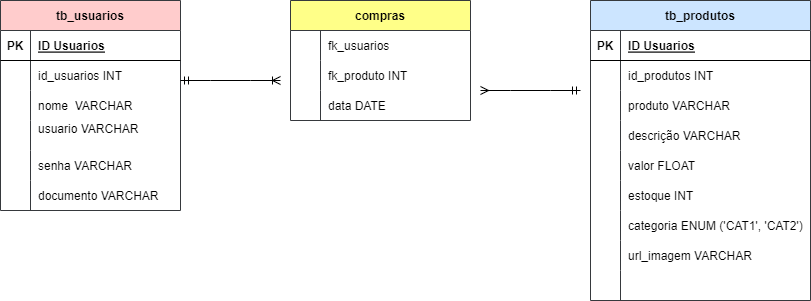

The diagram above was exported from draw.io. Its source (the exported page's mxGraphModel, read from the mxfile embedded in the PNG):
<mxGraphModel dx="868" dy="450" grid="1" gridSize="10" guides="1" tooltips="1" connect="1" arrows="1" fold="1" page="1" pageScale="1" pageWidth="827" pageHeight="1169" math="0" shadow="0">
  <root>
    <mxCell id="0" />
    <mxCell id="1" parent="0" />
    <mxCell id="cX0taTCuwek-DxnCnfWL-1" value="tb_usuarios" style="shape=table;startSize=30;container=1;collapsible=1;childLayout=tableLayout;fixedRows=1;rowLines=0;fontStyle=1;align=center;resizeLast=1;fillColor=#ffcccc;strokeColor=#36393d;" vertex="1" parent="1">
      <mxGeometry x="20" y="40" width="180" height="210" as="geometry" />
    </mxCell>
    <mxCell id="cX0taTCuwek-DxnCnfWL-2" value="" style="shape=tableRow;horizontal=0;startSize=0;swimlaneHead=0;swimlaneBody=0;fillColor=none;collapsible=0;dropTarget=0;points=[[0,0.5],[1,0.5]];portConstraint=eastwest;top=0;left=0;right=0;bottom=1;" vertex="1" parent="cX0taTCuwek-DxnCnfWL-1">
      <mxGeometry y="30" width="180" height="30" as="geometry" />
    </mxCell>
    <mxCell id="cX0taTCuwek-DxnCnfWL-3" value="PK" style="shape=partialRectangle;connectable=0;fillColor=none;top=0;left=0;bottom=0;right=0;fontStyle=1;overflow=hidden;" vertex="1" parent="cX0taTCuwek-DxnCnfWL-2">
      <mxGeometry width="30" height="30" as="geometry">
        <mxRectangle width="30" height="30" as="alternateBounds" />
      </mxGeometry>
    </mxCell>
    <mxCell id="cX0taTCuwek-DxnCnfWL-4" value="ID Usuarios" style="shape=partialRectangle;connectable=0;fillColor=none;top=0;left=0;bottom=0;right=0;align=left;spacingLeft=6;fontStyle=5;overflow=hidden;" vertex="1" parent="cX0taTCuwek-DxnCnfWL-2">
      <mxGeometry x="30" width="150" height="30" as="geometry">
        <mxRectangle width="150" height="30" as="alternateBounds" />
      </mxGeometry>
    </mxCell>
    <mxCell id="cX0taTCuwek-DxnCnfWL-5" value="" style="shape=tableRow;horizontal=0;startSize=0;swimlaneHead=0;swimlaneBody=0;fillColor=none;collapsible=0;dropTarget=0;points=[[0,0.5],[1,0.5]];portConstraint=eastwest;top=0;left=0;right=0;bottom=0;" vertex="1" parent="cX0taTCuwek-DxnCnfWL-1">
      <mxGeometry y="60" width="180" height="30" as="geometry" />
    </mxCell>
    <mxCell id="cX0taTCuwek-DxnCnfWL-6" value="" style="shape=partialRectangle;connectable=0;fillColor=none;top=0;left=0;bottom=0;right=0;editable=1;overflow=hidden;" vertex="1" parent="cX0taTCuwek-DxnCnfWL-5">
      <mxGeometry width="30" height="30" as="geometry">
        <mxRectangle width="30" height="30" as="alternateBounds" />
      </mxGeometry>
    </mxCell>
    <mxCell id="cX0taTCuwek-DxnCnfWL-7" value="id_usuarios INT" style="shape=partialRectangle;connectable=0;fillColor=none;top=0;left=0;bottom=0;right=0;align=left;spacingLeft=6;overflow=hidden;" vertex="1" parent="cX0taTCuwek-DxnCnfWL-5">
      <mxGeometry x="30" width="150" height="30" as="geometry">
        <mxRectangle width="150" height="30" as="alternateBounds" />
      </mxGeometry>
    </mxCell>
    <mxCell id="cX0taTCuwek-DxnCnfWL-8" value="" style="shape=tableRow;horizontal=0;startSize=0;swimlaneHead=0;swimlaneBody=0;fillColor=none;collapsible=0;dropTarget=0;points=[[0,0.5],[1,0.5]];portConstraint=eastwest;top=0;left=0;right=0;bottom=0;" vertex="1" parent="cX0taTCuwek-DxnCnfWL-1">
      <mxGeometry y="90" width="180" height="30" as="geometry" />
    </mxCell>
    <mxCell id="cX0taTCuwek-DxnCnfWL-9" value="" style="shape=partialRectangle;connectable=0;fillColor=none;top=0;left=0;bottom=0;right=0;editable=1;overflow=hidden;" vertex="1" parent="cX0taTCuwek-DxnCnfWL-8">
      <mxGeometry width="30" height="30" as="geometry">
        <mxRectangle width="30" height="30" as="alternateBounds" />
      </mxGeometry>
    </mxCell>
    <mxCell id="cX0taTCuwek-DxnCnfWL-10" value="nome  VARCHAR" style="shape=partialRectangle;connectable=0;fillColor=none;top=0;left=0;bottom=0;right=0;align=left;spacingLeft=6;overflow=hidden;" vertex="1" parent="cX0taTCuwek-DxnCnfWL-8">
      <mxGeometry x="30" width="150" height="30" as="geometry">
        <mxRectangle width="150" height="30" as="alternateBounds" />
      </mxGeometry>
    </mxCell>
    <mxCell id="cX0taTCuwek-DxnCnfWL-11" value="" style="shape=tableRow;horizontal=0;startSize=0;swimlaneHead=0;swimlaneBody=0;fillColor=none;collapsible=0;dropTarget=0;points=[[0,0.5],[1,0.5]];portConstraint=eastwest;top=0;left=0;right=0;bottom=0;" vertex="1" parent="cX0taTCuwek-DxnCnfWL-1">
      <mxGeometry y="120" width="180" height="30" as="geometry" />
    </mxCell>
    <mxCell id="cX0taTCuwek-DxnCnfWL-12" value="" style="shape=partialRectangle;connectable=0;fillColor=none;top=0;left=0;bottom=0;right=0;editable=1;overflow=hidden;" vertex="1" parent="cX0taTCuwek-DxnCnfWL-11">
      <mxGeometry width="30" height="30" as="geometry">
        <mxRectangle width="30" height="30" as="alternateBounds" />
      </mxGeometry>
    </mxCell>
    <mxCell id="cX0taTCuwek-DxnCnfWL-13" value="usuario VARCHAR&#10;" style="shape=partialRectangle;connectable=0;fillColor=none;top=0;left=0;bottom=0;right=0;align=left;spacingLeft=6;overflow=hidden;" vertex="1" parent="cX0taTCuwek-DxnCnfWL-11">
      <mxGeometry x="30" width="150" height="30" as="geometry">
        <mxRectangle width="150" height="30" as="alternateBounds" />
      </mxGeometry>
    </mxCell>
    <mxCell id="cX0taTCuwek-DxnCnfWL-26" style="shape=tableRow;horizontal=0;startSize=0;swimlaneHead=0;swimlaneBody=0;fillColor=none;collapsible=0;dropTarget=0;points=[[0,0.5],[1,0.5]];portConstraint=eastwest;top=0;left=0;right=0;bottom=0;" vertex="1" parent="cX0taTCuwek-DxnCnfWL-1">
      <mxGeometry y="150" width="180" height="30" as="geometry" />
    </mxCell>
    <mxCell id="cX0taTCuwek-DxnCnfWL-27" style="shape=partialRectangle;connectable=0;fillColor=none;top=0;left=0;bottom=0;right=0;editable=1;overflow=hidden;" vertex="1" parent="cX0taTCuwek-DxnCnfWL-26">
      <mxGeometry width="30" height="30" as="geometry">
        <mxRectangle width="30" height="30" as="alternateBounds" />
      </mxGeometry>
    </mxCell>
    <mxCell id="cX0taTCuwek-DxnCnfWL-28" value="senha VARCHAR" style="shape=partialRectangle;connectable=0;fillColor=none;top=0;left=0;bottom=0;right=0;align=left;spacingLeft=6;overflow=hidden;" vertex="1" parent="cX0taTCuwek-DxnCnfWL-26">
      <mxGeometry x="30" width="150" height="30" as="geometry">
        <mxRectangle width="150" height="30" as="alternateBounds" />
      </mxGeometry>
    </mxCell>
    <mxCell id="cX0taTCuwek-DxnCnfWL-29" style="shape=tableRow;horizontal=0;startSize=0;swimlaneHead=0;swimlaneBody=0;fillColor=none;collapsible=0;dropTarget=0;points=[[0,0.5],[1,0.5]];portConstraint=eastwest;top=0;left=0;right=0;bottom=0;" vertex="1" parent="cX0taTCuwek-DxnCnfWL-1">
      <mxGeometry y="180" width="180" height="30" as="geometry" />
    </mxCell>
    <mxCell id="cX0taTCuwek-DxnCnfWL-30" style="shape=partialRectangle;connectable=0;fillColor=none;top=0;left=0;bottom=0;right=0;editable=1;overflow=hidden;" vertex="1" parent="cX0taTCuwek-DxnCnfWL-29">
      <mxGeometry width="30" height="30" as="geometry">
        <mxRectangle width="30" height="30" as="alternateBounds" />
      </mxGeometry>
    </mxCell>
    <mxCell id="cX0taTCuwek-DxnCnfWL-31" value="documento VARCHAR" style="shape=partialRectangle;connectable=0;fillColor=none;top=0;left=0;bottom=0;right=0;align=left;spacingLeft=6;overflow=hidden;" vertex="1" parent="cX0taTCuwek-DxnCnfWL-29">
      <mxGeometry x="30" width="150" height="30" as="geometry">
        <mxRectangle width="150" height="30" as="alternateBounds" />
      </mxGeometry>
    </mxCell>
    <mxCell id="cX0taTCuwek-DxnCnfWL-35" value="" style="edgeStyle=entityRelationEdgeStyle;fontSize=12;html=1;endArrow=ERoneToMany;startArrow=ERmandOne;rounded=0;" edge="1" parent="1">
      <mxGeometry width="100" height="100" relative="1" as="geometry">
        <mxPoint x="200" y="120" as="sourcePoint" />
        <mxPoint x="300" y="120" as="targetPoint" />
      </mxGeometry>
    </mxCell>
    <mxCell id="cX0taTCuwek-DxnCnfWL-36" value="compras" style="shape=table;startSize=30;container=1;collapsible=1;childLayout=tableLayout;fixedRows=1;rowLines=0;fontStyle=1;align=center;resizeLast=1;fillColor=#ffff88;strokeColor=#36393d;" vertex="1" parent="1">
      <mxGeometry x="310" y="40" width="180" height="120" as="geometry" />
    </mxCell>
    <mxCell id="cX0taTCuwek-DxnCnfWL-40" value="" style="shape=tableRow;horizontal=0;startSize=0;swimlaneHead=0;swimlaneBody=0;fillColor=none;collapsible=0;dropTarget=0;points=[[0,0.5],[1,0.5]];portConstraint=eastwest;top=0;left=0;right=0;bottom=0;" vertex="1" parent="cX0taTCuwek-DxnCnfWL-36">
      <mxGeometry y="30" width="180" height="30" as="geometry" />
    </mxCell>
    <mxCell id="cX0taTCuwek-DxnCnfWL-41" value="" style="shape=partialRectangle;connectable=0;fillColor=none;top=0;left=0;bottom=0;right=0;editable=1;overflow=hidden;" vertex="1" parent="cX0taTCuwek-DxnCnfWL-40">
      <mxGeometry width="30" height="30" as="geometry">
        <mxRectangle width="30" height="30" as="alternateBounds" />
      </mxGeometry>
    </mxCell>
    <mxCell id="cX0taTCuwek-DxnCnfWL-42" value="fk_usuarios" style="shape=partialRectangle;connectable=0;fillColor=none;top=0;left=0;bottom=0;right=0;align=left;spacingLeft=6;overflow=hidden;" vertex="1" parent="cX0taTCuwek-DxnCnfWL-40">
      <mxGeometry x="30" width="150" height="30" as="geometry">
        <mxRectangle width="150" height="30" as="alternateBounds" />
      </mxGeometry>
    </mxCell>
    <mxCell id="cX0taTCuwek-DxnCnfWL-43" value="" style="shape=tableRow;horizontal=0;startSize=0;swimlaneHead=0;swimlaneBody=0;fillColor=none;collapsible=0;dropTarget=0;points=[[0,0.5],[1,0.5]];portConstraint=eastwest;top=0;left=0;right=0;bottom=0;" vertex="1" parent="cX0taTCuwek-DxnCnfWL-36">
      <mxGeometry y="60" width="180" height="30" as="geometry" />
    </mxCell>
    <mxCell id="cX0taTCuwek-DxnCnfWL-44" value="" style="shape=partialRectangle;connectable=0;fillColor=none;top=0;left=0;bottom=0;right=0;editable=1;overflow=hidden;" vertex="1" parent="cX0taTCuwek-DxnCnfWL-43">
      <mxGeometry width="30" height="30" as="geometry">
        <mxRectangle width="30" height="30" as="alternateBounds" />
      </mxGeometry>
    </mxCell>
    <mxCell id="cX0taTCuwek-DxnCnfWL-45" value="fk_produto INT" style="shape=partialRectangle;connectable=0;fillColor=none;top=0;left=0;bottom=0;right=0;align=left;spacingLeft=6;overflow=hidden;" vertex="1" parent="cX0taTCuwek-DxnCnfWL-43">
      <mxGeometry x="30" width="150" height="30" as="geometry">
        <mxRectangle width="150" height="30" as="alternateBounds" />
      </mxGeometry>
    </mxCell>
    <mxCell id="cX0taTCuwek-DxnCnfWL-46" value="" style="shape=tableRow;horizontal=0;startSize=0;swimlaneHead=0;swimlaneBody=0;fillColor=none;collapsible=0;dropTarget=0;points=[[0,0.5],[1,0.5]];portConstraint=eastwest;top=0;left=0;right=0;bottom=0;" vertex="1" parent="cX0taTCuwek-DxnCnfWL-36">
      <mxGeometry y="90" width="180" height="30" as="geometry" />
    </mxCell>
    <mxCell id="cX0taTCuwek-DxnCnfWL-47" value="" style="shape=partialRectangle;connectable=0;fillColor=none;top=0;left=0;bottom=0;right=0;editable=1;overflow=hidden;" vertex="1" parent="cX0taTCuwek-DxnCnfWL-46">
      <mxGeometry width="30" height="30" as="geometry">
        <mxRectangle width="30" height="30" as="alternateBounds" />
      </mxGeometry>
    </mxCell>
    <mxCell id="cX0taTCuwek-DxnCnfWL-48" value="data DATE" style="shape=partialRectangle;connectable=0;fillColor=none;top=0;left=0;bottom=0;right=0;align=left;spacingLeft=6;overflow=hidden;" vertex="1" parent="cX0taTCuwek-DxnCnfWL-46">
      <mxGeometry x="30" width="150" height="30" as="geometry">
        <mxRectangle width="150" height="30" as="alternateBounds" />
      </mxGeometry>
    </mxCell>
    <mxCell id="cX0taTCuwek-DxnCnfWL-55" value="tb_produtos" style="shape=table;startSize=30;container=1;collapsible=1;childLayout=tableLayout;fixedRows=1;rowLines=0;fontStyle=1;align=center;resizeLast=1;fillColor=#cce5ff;strokeColor=#36393d;" vertex="1" parent="1">
      <mxGeometry x="610" y="40" width="220" height="300" as="geometry" />
    </mxCell>
    <mxCell id="cX0taTCuwek-DxnCnfWL-56" value="" style="shape=tableRow;horizontal=0;startSize=0;swimlaneHead=0;swimlaneBody=0;fillColor=none;collapsible=0;dropTarget=0;points=[[0,0.5],[1,0.5]];portConstraint=eastwest;top=0;left=0;right=0;bottom=1;" vertex="1" parent="cX0taTCuwek-DxnCnfWL-55">
      <mxGeometry y="30" width="220" height="30" as="geometry" />
    </mxCell>
    <mxCell id="cX0taTCuwek-DxnCnfWL-57" value="PK" style="shape=partialRectangle;connectable=0;fillColor=none;top=0;left=0;bottom=0;right=0;fontStyle=1;overflow=hidden;" vertex="1" parent="cX0taTCuwek-DxnCnfWL-56">
      <mxGeometry width="30" height="30" as="geometry">
        <mxRectangle width="30" height="30" as="alternateBounds" />
      </mxGeometry>
    </mxCell>
    <mxCell id="cX0taTCuwek-DxnCnfWL-58" value="ID Usuarios" style="shape=partialRectangle;connectable=0;fillColor=none;top=0;left=0;bottom=0;right=0;align=left;spacingLeft=6;fontStyle=5;overflow=hidden;" vertex="1" parent="cX0taTCuwek-DxnCnfWL-56">
      <mxGeometry x="30" width="190" height="30" as="geometry">
        <mxRectangle width="190" height="30" as="alternateBounds" />
      </mxGeometry>
    </mxCell>
    <mxCell id="cX0taTCuwek-DxnCnfWL-59" value="" style="shape=tableRow;horizontal=0;startSize=0;swimlaneHead=0;swimlaneBody=0;fillColor=none;collapsible=0;dropTarget=0;points=[[0,0.5],[1,0.5]];portConstraint=eastwest;top=0;left=0;right=0;bottom=0;" vertex="1" parent="cX0taTCuwek-DxnCnfWL-55">
      <mxGeometry y="60" width="220" height="30" as="geometry" />
    </mxCell>
    <mxCell id="cX0taTCuwek-DxnCnfWL-60" value="" style="shape=partialRectangle;connectable=0;fillColor=none;top=0;left=0;bottom=0;right=0;editable=1;overflow=hidden;" vertex="1" parent="cX0taTCuwek-DxnCnfWL-59">
      <mxGeometry width="30" height="30" as="geometry">
        <mxRectangle width="30" height="30" as="alternateBounds" />
      </mxGeometry>
    </mxCell>
    <mxCell id="cX0taTCuwek-DxnCnfWL-61" value="id_produtos INT" style="shape=partialRectangle;connectable=0;fillColor=none;top=0;left=0;bottom=0;right=0;align=left;spacingLeft=6;overflow=hidden;" vertex="1" parent="cX0taTCuwek-DxnCnfWL-59">
      <mxGeometry x="30" width="190" height="30" as="geometry">
        <mxRectangle width="190" height="30" as="alternateBounds" />
      </mxGeometry>
    </mxCell>
    <mxCell id="cX0taTCuwek-DxnCnfWL-62" value="" style="shape=tableRow;horizontal=0;startSize=0;swimlaneHead=0;swimlaneBody=0;fillColor=none;collapsible=0;dropTarget=0;points=[[0,0.5],[1,0.5]];portConstraint=eastwest;top=0;left=0;right=0;bottom=0;" vertex="1" parent="cX0taTCuwek-DxnCnfWL-55">
      <mxGeometry y="90" width="220" height="30" as="geometry" />
    </mxCell>
    <mxCell id="cX0taTCuwek-DxnCnfWL-63" value="" style="shape=partialRectangle;connectable=0;fillColor=none;top=0;left=0;bottom=0;right=0;editable=1;overflow=hidden;" vertex="1" parent="cX0taTCuwek-DxnCnfWL-62">
      <mxGeometry width="30" height="30" as="geometry">
        <mxRectangle width="30" height="30" as="alternateBounds" />
      </mxGeometry>
    </mxCell>
    <mxCell id="cX0taTCuwek-DxnCnfWL-64" value="produto VARCHAR" style="shape=partialRectangle;connectable=0;fillColor=none;top=0;left=0;bottom=0;right=0;align=left;spacingLeft=6;overflow=hidden;" vertex="1" parent="cX0taTCuwek-DxnCnfWL-62">
      <mxGeometry x="30" width="190" height="30" as="geometry">
        <mxRectangle width="190" height="30" as="alternateBounds" />
      </mxGeometry>
    </mxCell>
    <mxCell id="cX0taTCuwek-DxnCnfWL-65" value="" style="shape=tableRow;horizontal=0;startSize=0;swimlaneHead=0;swimlaneBody=0;fillColor=none;collapsible=0;dropTarget=0;points=[[0,0.5],[1,0.5]];portConstraint=eastwest;top=0;left=0;right=0;bottom=0;" vertex="1" parent="cX0taTCuwek-DxnCnfWL-55">
      <mxGeometry y="120" width="220" height="30" as="geometry" />
    </mxCell>
    <mxCell id="cX0taTCuwek-DxnCnfWL-66" value="" style="shape=partialRectangle;connectable=0;fillColor=none;top=0;left=0;bottom=0;right=0;editable=1;overflow=hidden;" vertex="1" parent="cX0taTCuwek-DxnCnfWL-65">
      <mxGeometry width="30" height="30" as="geometry">
        <mxRectangle width="30" height="30" as="alternateBounds" />
      </mxGeometry>
    </mxCell>
    <mxCell id="cX0taTCuwek-DxnCnfWL-67" value="descrição VARCHAR" style="shape=partialRectangle;connectable=0;fillColor=none;top=0;left=0;bottom=0;right=0;align=left;spacingLeft=6;overflow=hidden;" vertex="1" parent="cX0taTCuwek-DxnCnfWL-65">
      <mxGeometry x="30" width="190" height="30" as="geometry">
        <mxRectangle width="190" height="30" as="alternateBounds" />
      </mxGeometry>
    </mxCell>
    <mxCell id="cX0taTCuwek-DxnCnfWL-68" style="shape=tableRow;horizontal=0;startSize=0;swimlaneHead=0;swimlaneBody=0;fillColor=none;collapsible=0;dropTarget=0;points=[[0,0.5],[1,0.5]];portConstraint=eastwest;top=0;left=0;right=0;bottom=0;" vertex="1" parent="cX0taTCuwek-DxnCnfWL-55">
      <mxGeometry y="150" width="220" height="30" as="geometry" />
    </mxCell>
    <mxCell id="cX0taTCuwek-DxnCnfWL-69" style="shape=partialRectangle;connectable=0;fillColor=none;top=0;left=0;bottom=0;right=0;editable=1;overflow=hidden;" vertex="1" parent="cX0taTCuwek-DxnCnfWL-68">
      <mxGeometry width="30" height="30" as="geometry">
        <mxRectangle width="30" height="30" as="alternateBounds" />
      </mxGeometry>
    </mxCell>
    <mxCell id="cX0taTCuwek-DxnCnfWL-70" value="valor FLOAT" style="shape=partialRectangle;connectable=0;fillColor=none;top=0;left=0;bottom=0;right=0;align=left;spacingLeft=6;overflow=hidden;" vertex="1" parent="cX0taTCuwek-DxnCnfWL-68">
      <mxGeometry x="30" width="190" height="30" as="geometry">
        <mxRectangle width="190" height="30" as="alternateBounds" />
      </mxGeometry>
    </mxCell>
    <mxCell id="cX0taTCuwek-DxnCnfWL-71" style="shape=tableRow;horizontal=0;startSize=0;swimlaneHead=0;swimlaneBody=0;fillColor=none;collapsible=0;dropTarget=0;points=[[0,0.5],[1,0.5]];portConstraint=eastwest;top=0;left=0;right=0;bottom=0;" vertex="1" parent="cX0taTCuwek-DxnCnfWL-55">
      <mxGeometry y="180" width="220" height="30" as="geometry" />
    </mxCell>
    <mxCell id="cX0taTCuwek-DxnCnfWL-72" style="shape=partialRectangle;connectable=0;fillColor=none;top=0;left=0;bottom=0;right=0;editable=1;overflow=hidden;" vertex="1" parent="cX0taTCuwek-DxnCnfWL-71">
      <mxGeometry width="30" height="30" as="geometry">
        <mxRectangle width="30" height="30" as="alternateBounds" />
      </mxGeometry>
    </mxCell>
    <mxCell id="cX0taTCuwek-DxnCnfWL-73" value="estoque INT" style="shape=partialRectangle;connectable=0;fillColor=none;top=0;left=0;bottom=0;right=0;align=left;spacingLeft=6;overflow=hidden;" vertex="1" parent="cX0taTCuwek-DxnCnfWL-71">
      <mxGeometry x="30" width="190" height="30" as="geometry">
        <mxRectangle width="190" height="30" as="alternateBounds" />
      </mxGeometry>
    </mxCell>
    <mxCell id="cX0taTCuwek-DxnCnfWL-76" style="shape=tableRow;horizontal=0;startSize=0;swimlaneHead=0;swimlaneBody=0;fillColor=none;collapsible=0;dropTarget=0;points=[[0,0.5],[1,0.5]];portConstraint=eastwest;top=0;left=0;right=0;bottom=0;" vertex="1" parent="cX0taTCuwek-DxnCnfWL-55">
      <mxGeometry y="210" width="220" height="30" as="geometry" />
    </mxCell>
    <mxCell id="cX0taTCuwek-DxnCnfWL-77" style="shape=partialRectangle;connectable=0;fillColor=none;top=0;left=0;bottom=0;right=0;editable=1;overflow=hidden;" vertex="1" parent="cX0taTCuwek-DxnCnfWL-76">
      <mxGeometry width="30" height="30" as="geometry">
        <mxRectangle width="30" height="30" as="alternateBounds" />
      </mxGeometry>
    </mxCell>
    <mxCell id="cX0taTCuwek-DxnCnfWL-78" value="categoria ENUM ('CAT1', 'CAT2')" style="shape=partialRectangle;connectable=0;fillColor=none;top=0;left=0;bottom=0;right=0;align=left;spacingLeft=6;overflow=hidden;" vertex="1" parent="cX0taTCuwek-DxnCnfWL-76">
      <mxGeometry x="30" width="190" height="30" as="geometry">
        <mxRectangle width="190" height="30" as="alternateBounds" />
      </mxGeometry>
    </mxCell>
    <mxCell id="cX0taTCuwek-DxnCnfWL-79" style="shape=tableRow;horizontal=0;startSize=0;swimlaneHead=0;swimlaneBody=0;fillColor=none;collapsible=0;dropTarget=0;points=[[0,0.5],[1,0.5]];portConstraint=eastwest;top=0;left=0;right=0;bottom=0;" vertex="1" parent="cX0taTCuwek-DxnCnfWL-55">
      <mxGeometry y="240" width="220" height="30" as="geometry" />
    </mxCell>
    <mxCell id="cX0taTCuwek-DxnCnfWL-80" style="shape=partialRectangle;connectable=0;fillColor=none;top=0;left=0;bottom=0;right=0;editable=1;overflow=hidden;" vertex="1" parent="cX0taTCuwek-DxnCnfWL-79">
      <mxGeometry width="30" height="30" as="geometry">
        <mxRectangle width="30" height="30" as="alternateBounds" />
      </mxGeometry>
    </mxCell>
    <mxCell id="cX0taTCuwek-DxnCnfWL-81" value="url_imagem VARCHAR" style="shape=partialRectangle;connectable=0;fillColor=none;top=0;left=0;bottom=0;right=0;align=left;spacingLeft=6;overflow=hidden;" vertex="1" parent="cX0taTCuwek-DxnCnfWL-79">
      <mxGeometry x="30" width="190" height="30" as="geometry">
        <mxRectangle width="190" height="30" as="alternateBounds" />
      </mxGeometry>
    </mxCell>
    <mxCell id="cX0taTCuwek-DxnCnfWL-82" style="shape=tableRow;horizontal=0;startSize=0;swimlaneHead=0;swimlaneBody=0;fillColor=none;collapsible=0;dropTarget=0;points=[[0,0.5],[1,0.5]];portConstraint=eastwest;top=0;left=0;right=0;bottom=0;" vertex="1" parent="cX0taTCuwek-DxnCnfWL-55">
      <mxGeometry y="270" width="220" height="30" as="geometry" />
    </mxCell>
    <mxCell id="cX0taTCuwek-DxnCnfWL-83" style="shape=partialRectangle;connectable=0;fillColor=none;top=0;left=0;bottom=0;right=0;editable=1;overflow=hidden;" vertex="1" parent="cX0taTCuwek-DxnCnfWL-82">
      <mxGeometry width="30" height="30" as="geometry">
        <mxRectangle width="30" height="30" as="alternateBounds" />
      </mxGeometry>
    </mxCell>
    <mxCell id="cX0taTCuwek-DxnCnfWL-84" style="shape=partialRectangle;connectable=0;fillColor=none;top=0;left=0;bottom=0;right=0;align=left;spacingLeft=6;overflow=hidden;" vertex="1" parent="cX0taTCuwek-DxnCnfWL-82">
      <mxGeometry x="30" width="190" height="30" as="geometry">
        <mxRectangle width="190" height="30" as="alternateBounds" />
      </mxGeometry>
    </mxCell>
    <mxCell id="cX0taTCuwek-DxnCnfWL-86" value="" style="edgeStyle=entityRelationEdgeStyle;fontSize=12;html=1;endArrow=ERmandOne;startArrow=ERmany;rounded=0;verticalAlign=middle;startFill=0;endFill=0;" edge="1" parent="1">
      <mxGeometry width="100" height="100" relative="1" as="geometry">
        <mxPoint x="500" y="130" as="sourcePoint" />
        <mxPoint x="600" y="130" as="targetPoint" />
      </mxGeometry>
    </mxCell>
  </root>
</mxGraphModel>